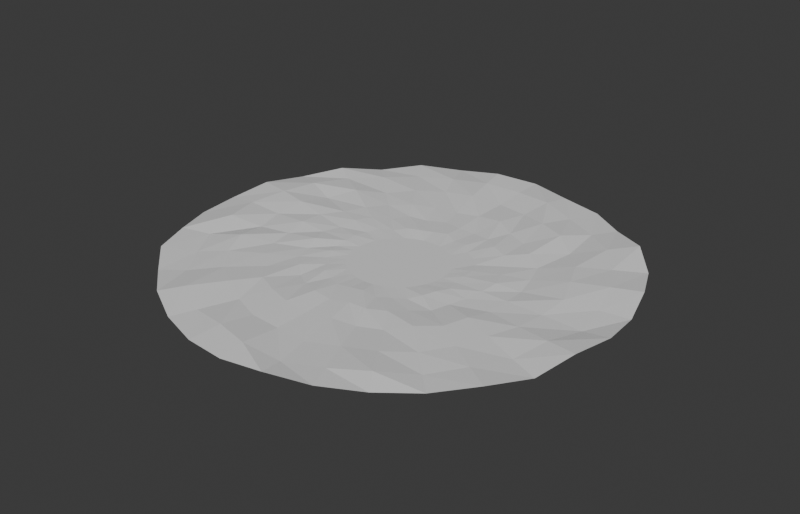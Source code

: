 # Source: Ruin_Terrain_Ground_A.blend  (saved by Blender 5.2.45; exported with 4.5.12 LTS)
import bpy
from mathutils import Matrix  # noqa: F401  (used for matrix-valued properties, if any)

bpy.ops.wm.read_factory_settings(use_empty=True)
scene = bpy.context.scene
scene.name = 'Scene'

# ---- collections
col_collection = bpy.data.collections.new('Collection'); scene.collection.children.link(col_collection)

# ---- materials (node trees are filled in below, after node groups)
mat_m_base = bpy.data.materials.new('M_Base')
mat_m_base.diffuse_color = (0.62, 0.58, 0.52, 1.0)
mat_m_accent = bpy.data.materials.new('M_Accent')
mat_m_accent.diffuse_color = (0.4, 0.55, 0.3, 1.0)
mat_m_emit = bpy.data.materials.new('M_Emit')
mat_m_emit.diffuse_color = (1.0, 0.55, 0.1, 1.0)
mat_m_struct = bpy.data.materials.new('M_Struct')
mat_m_struct.diffuse_color = (0.3, 0.25, 0.22, 1.0)

# ---- material node trees
mat_m_base.use_nodes = True; mat_m_base.node_tree.nodes.clear()
_N = mat_m_base.node_tree.nodes; _L = mat_m_base.node_tree.links
n0 = _N.new('ShaderNodeBsdfPrincipled'); n0.name = 'Principled BSDF'; n0.location = (-200, 100)
n0.inputs[10].default_value = 0.005
n1 = _N.new('ShaderNodeOutputMaterial'); n1.name = 'Material Output'; n1.location = (200, 100)
_L.new(n0.outputs[0], n1.inputs[0])
n1.is_active_output = True
mat_m_accent.use_nodes = True; mat_m_accent.node_tree.nodes.clear()
_N = mat_m_accent.node_tree.nodes; _L = mat_m_accent.node_tree.links
n0 = _N.new('ShaderNodeBsdfPrincipled'); n0.name = 'Principled BSDF'; n0.location = (-200, 100)
n0.inputs[10].default_value = 0.005
n1 = _N.new('ShaderNodeOutputMaterial'); n1.name = 'Material Output'; n1.location = (200, 100)
_L.new(n0.outputs[0], n1.inputs[0])
n1.is_active_output = True
mat_m_emit.use_nodes = True; mat_m_emit.node_tree.nodes.clear()
_N = mat_m_emit.node_tree.nodes; _L = mat_m_emit.node_tree.links
n0 = _N.new('ShaderNodeBsdfPrincipled'); n0.name = 'Principled BSDF'; n0.location = (-200, 100)
n0.inputs[10].default_value = 0.005
n1 = _N.new('ShaderNodeOutputMaterial'); n1.name = 'Material Output'; n1.location = (200, 100)
_L.new(n0.outputs[0], n1.inputs[0])
n1.is_active_output = True
mat_m_struct.use_nodes = True; mat_m_struct.node_tree.nodes.clear()
_N = mat_m_struct.node_tree.nodes; _L = mat_m_struct.node_tree.links
n0 = _N.new('ShaderNodeBsdfPrincipled'); n0.name = 'Principled BSDF'; n0.location = (-200, 100)
n0.inputs[10].default_value = 0.005
n1 = _N.new('ShaderNodeOutputMaterial'); n1.name = 'Material Output'; n1.location = (200, 100)
_L.new(n0.outputs[0], n1.inputs[0])
n1.is_active_output = True

# ---- world
world_world = bpy.data.worlds.new('World'); scene.world = world_world
world_world.use_nodes = True; world_world.node_tree.nodes.clear()
_N = world_world.node_tree.nodes; _L = world_world.node_tree.links
n0 = _N.new('ShaderNodeOutputWorld'); n0.name = 'World Output'; n0.location = (200, 100)
n1 = _N.new('ShaderNodeBackground'); n1.name = 'Background'; n1.location = (-200, 100)
n1.inputs[0].default_value = (0.05088, 0.05088, 0.05088, 1.0)
_L.new(n1.outputs[0], n0.inputs[0])
n0.is_active_output = True
world_world.color = (0.05088, 0.05088, 0.05088)
world_world.sun_shadow_jitter_overblur = 0.0

# ---- meshes
me_ruin_terrain_ground_a = bpy.data.meshes.new('Ruin_Terrain_Ground_A')
me_ruin_terrain_ground_a.from_pydata([(0.0, 0.0, 0.0), (14.0, 0.0, 0.0), (13.73, 2.731, 0.0), (12.93, 5.358, 0.0), (11.64, 7.778, 0.0), (9.899, 9.899, 0.0), (7.778, 11.64, 0.0), (5.358, 12.93, 0.0), (2.731, 13.73, 0.0), (8.573e-16, 14.0, 0.0), (-2.731, 13.73, 0.0), (-5.358, 12.93, 0.0), (-7.778, 11.64, 0.0), (-9.899, 9.899, 0.0), (-11.64, 7.778, 0.0), (-12.93, 5.358, 0.0), (-13.73, 2.731, 0.0), (-14.0, 1.715e-15, 0.0), (-13.73, -2.731, 0.0), (-12.93, -5.358, 0.0), (-11.64, -7.778, 0.0), (-9.899, -9.899, 0.0), (-7.778, -11.64, 0.0), (-5.358, -12.93, 0.0), (-2.731, -13.73, 0.0), (-2.572e-15, -14.0, 0.0), (2.731, -13.73, 0.0), (5.358, -12.93, 0.0), (7.778, -11.64, 0.0), (9.899, -9.899, 0.0), (11.64, -7.778, 0.0), (12.93, -5.358, 0.0), (13.73, -2.731, 0.0), (20.0, 0.0, 0.0), (19.62, 3.902, 0.0), (18.48, 7.654, 0.0), (16.63, 11.11, 0.0), (14.14, 14.14, 0.0), (11.11, 16.63, 0.0), (7.654, 18.48, 0.0), (3.902, 19.62, 0.0), (1.225e-15, 20.0, 0.0), (-3.902, 19.62, 0.0), (-7.654, 18.48, 0.0), (-11.11, 16.63, 0.0), (-14.14, 14.14, 0.0), (-16.63, 11.11, 0.0), (-18.48, 7.654, 0.0), (-19.62, 3.902, 0.0), (-20.0, 2.449e-15, 0.0), (-19.62, -3.902, 0.0), (-18.48, -7.654, 0.0), (-16.63, -11.11, 0.0), (-14.14, -14.14, 0.0), (-11.11, -16.63, 0.0), (-7.654, -18.48, 0.0), (-3.902, -19.62, 0.0), (-3.674e-15, -20.0, 0.0), (3.902, -19.62, 0.0), (7.654, -18.48, 0.0), (11.11, -16.63, 0.0), (14.14, -14.14, 0.0), (16.63, -11.11, 0.0), (18.48, -7.654, 0.0), (19.62, -3.902, 0.0), (26.95, 0.0, 0.2831), (26.2, 5.212, 0.5691), (25.5, 10.56, 0.4685), (23.3, 15.57, 0.05071), (19.66, 19.66, 0.03278), (14.87, 22.26, 0.06107), (11.09, 26.77, 0.3712), (5.301, 26.65, 0.1082), (1.797e-15, 29.34, 0.5486), (-5.402, 27.16, 0.5046), (-10.19, 24.61, 0.8535), (-15.21, 22.76, 0.7505), (-18.99, 18.99, 0.1261), (-24.07, 16.08, 0.2697), (-26.09, 10.81, 0.158), (-27.09, 5.388, 0.5586), (-26.69, 3.268e-15, 0.4789), (-26.6, -5.29, 0.05211), (-25.67, -10.63, 0.5949), (-23.49, -15.7, 0.2747), (-19.37, -19.37, 0.3962), (-15.89, -23.78, 0.6945), (-10.8, -26.07, 0.2134), (-5.682, -28.57, 0.4592), (-5.027e-15, -27.36, 0.6377), (5.239, -26.34, 0.857), (11.01, -26.58, 0.3656), (15.54, -23.25, 0.1329), (20.16, -20.16, 0.03428), (23.46, -15.68, 0.6685), (25.35, -10.5, 0.7654), (27.74, -5.518, 0.6079), (37.87, 0.0, 0.7058), (38.58, 7.674, 1.022), (35.56, 14.73, 0.577), (32.1, 21.45, 0.07384), (27.92, 27.92, 0.7876), (20.75, 31.06, 1.0), (14.74, 35.57, 0.4696), (7.391, 37.16, 0.02746), (2.256e-15, 36.85, 0.2045), (-7.57, 38.06, 0.07176), (-14.25, 34.41, 0.1574), (-21.73, 32.52, 0.4758), (-26.76, 26.76, 0.09808), (-32.55, 21.75, 0.6687), (-36.12, 14.96, 0.9972), (-37.02, 7.364, 0.3389), (-39.15, 4.795e-15, 0.4367), (-36.24, -7.209, 1.166), (-34.36, -14.23, 0.2145), (-31.56, -21.09, 0.284), (-26.37, -26.37, 0.717), (-20.98, -31.39, 0.004983), (-14.62, -35.29, 0.4494), (-7.525, -37.83, 1.16), (-7.045e-15, -38.35, 0.6274), (7.152, -35.96, 0.823), (14.86, -35.88, 1.095), (21.61, -32.34, 1.064), (26.66, -26.66, 0.4776), (31.93, -21.34, 0.126), (33.91, -14.05, 0.07576), (36.28, -7.216, 0.2541), (48.66, 0.0, 0.5538), (48.01, 9.55, 0.0003799), (45.82, 18.98, 0.1652), (42.51, 28.4, 0.04153), (34.61, 34.61, 1.0), (27.52, 41.19, 0.4108), (18.7, 45.15, 0.5931), (10.04, 50.49, 1.383), (3.059e-15, 49.95, 0.7589), (-9.522, 47.87, 0.1399), (-18.86, 45.54, 0.558), (-27.21, 40.73, 1.35), (-36.31, 36.31, 0.03761), (-40.69, 27.19, 0.8603), (-44.88, 18.59, 0.8846), (-50.45, 10.03, 0.8601), (-50.59, 6.195e-15, 1.406), (-48.65, -9.676, 0.4252), (-46.95, -19.45, 0.272), (-42.27, -28.24, 0.8674), (-34.77, -34.77, 0.5369), (-28.59, -42.78, 1.322), (-19.49, -47.04, 1.389), (-9.895, -49.75, 1.333), (-9.195e-15, -50.05, 0.3693), (9.479, -47.65, 0.5791), (18.88, -45.58, 0.0455), (28.1, -42.05, 0.4221), (35.24, -35.24, 1.558), (42.79, -28.59, 1.526), (45.82, -18.98, 1.555), (48.24, -9.595, 0.359), (63.11, 0.0, 0.4148), (63.95, 12.72, 1.316), (59.07, 24.47, 1.772), (53.96, 36.06, 1.377), (45.6, 45.6, 0.1788), (36.03, 53.92, 1.918), (24.47, 59.07, 1.582), (12.66, 63.62, 0.3764), (3.974e-15, 64.9, 0.7011), (-12.42, 62.46, 2.049), (-25.0, 60.37, 0.8464), (-35.01, 52.39, 1.528), (-44.51, 44.51, 0.2679), (-53.98, 36.07, 1.908), (-60.03, 24.87, 0.3082), (-63.23, 12.58, 2.067), (-64.15, 7.856e-15, 0.7389), (-61.34, -12.2, 0.2762), (-59.54, -24.66, 2.047), (-54.3, -36.28, 1.11), (-46.04, -46.04, 0.9147), (-35.07, -52.49, 1.742), (-24.25, -58.55, 0.531), (-12.54, -63.02, 0.5072), (-1.171e-14, -63.76, 0.5469), (12.73, -63.98, 0.2764), (24.44, -59.01, 0.746), (36.23, -54.22, 1.23), (46.14, -46.14, 0.8869), (53.29, -35.61, 1.058), (57.79, -23.94, 1.104), (61.84, -12.3, 0.928), (78.9, 0.0, 0.01018), (76.42, 15.2, 0.4461), (72.22, 29.91, 1.877), (64.9, 43.37, 0.8438), (55.76, 55.76, 1.438), (43.43, 65.01, 0.2747), (29.59, 71.44, 0.6432), (15.22, 76.52, 1.999), (4.824e-15, 78.78, 1.454), (-15.18, 76.33, 2.362), (-29.86, 72.08, 1.586), (-43.66, 65.34, 1.326), (-55.22, 55.22, 1.171), (-65.96, 44.07, 1.237), (-73.11, 30.28, 1.81), (-75.79, 15.08, 2.439), (-79.33, 9.715e-15, 1.448), (-75.43, -15.0, 2.174), (-71.9, -29.78, 0.3148), (-64.21, -42.9, 0.1878), (-55.51, -55.51, 0.1893), (-44.0, -65.84, 2.029), (-30.1, -72.66, 0.3998), (-15.01, -75.45, 1.709), (-1.459e-14, -79.4, 2.285), (15.48, -77.83, 0.5684), (29.83, -72.03, 1.031), (43.89, -65.68, 2.562), (55.01, -55.01, 0.418), (64.45, -43.07, 1.335), (71.56, -29.64, 0.5067), (75.09, -14.94, 1.869), (89.82, 0.0, 1.662), (87.77, 17.46, 0.05425), (83.18, 34.46, 1.872), (76.04, 50.81, 0.1929), (64.64, 64.64, 2.365), (49.61, 74.25, 0.3143), (34.76, 83.92, 0.1188), (17.34, 87.18, 0.8113), (5.586e-15, 91.23, 1.267), (-17.42, 87.56, 2.457), (-34.92, 84.31, 0.4481), (-50.34, 75.33, 1.712), (-62.7, 62.7, 0.2684), (-74.65, 49.88, 2.065), (-84.36, 34.94, 0.2172), (-89.16, 17.73, 1.903), (-91.07, 1.115e-14, 0.2512), (-89.34, -17.77, 0.1999), (-82.7, -34.26, 1.361), (-75.9, -50.71, 1.659), (-62.85, -62.85, 0.8036), (-49.57, -74.18, 1.581), (-34.05, -82.21, 0.3284), (-17.38, -87.39, 0.1511), (-1.643e-14, -89.42, 0.936), (17.44, -87.65, 2.278), (34.07, -82.26, 1.5), (49.2, -73.63, 1.041), (62.61, -62.61, 0.7513), (74.96, -50.09, 2.199), (83.08, -34.41, 0.5684), (87.11, -17.33, 2.804)], [], [(0, 1, 2), (0, 2, 3), (0, 3, 4), (0, 4, 5), (0, 5, 6), (0, 6, 7), (0, 7, 8), (0, 8, 9), (0, 9, 10), (0, 10, 11), (0, 11, 12), (0, 12, 13), (0, 13, 14), (0, 14, 15), (0, 15, 16), (0, 16, 17), (0, 17, 18), (0, 18, 19), (0, 19, 20), (0, 20, 21), (0, 21, 22), (0, 22, 23), (0, 23, 24), (0, 24, 25), (0, 25, 26), (0, 26, 27), (0, 27, 28), (0, 28, 29), (0, 29, 30), (0, 30, 31), (0, 31, 32), (0, 32, 1), (1, 33, 34), (1, 34, 2), (2, 34, 35), (2, 35, 3), (3, 35, 36), (3, 36, 4), (4, 36, 37), (4, 37, 5), (5, 37, 38), (5, 38, 6), (6, 38, 39), (6, 39, 7), (7, 39, 40), (7, 40, 8), (8, 40, 41), (8, 41, 9), (9, 41, 42), (9, 42, 10), (10, 42, 43), (10, 43, 11), (11, 43, 44), (11, 44, 12), (12, 44, 45), (12, 45, 13), (13, 45, 46), (13, 46, 14), (14, 46, 47), (14, 47, 15), (15, 47, 48), (15, 48, 16), (16, 48, 49), (16, 49, 17), (17, 49, 50), (17, 50, 18), (18, 50, 51), (18, 51, 19), (19, 51, 52), (19, 52, 20), (20, 52, 53), (20, 53, 21), (21, 53, 54), (21, 54, 22), (22, 54, 55), (22, 55, 23), (23, 55, 56), (23, 56, 24), (24, 56, 57), (24, 57, 25), (25, 57, 58), (25, 58, 26), (26, 58, 59), (26, 59, 27), (27, 59, 60), (27, 60, 28), (28, 60, 61), (28, 61, 29), (29, 61, 62), (29, 62, 30), (30, 62, 63), (30, 63, 31), (31, 63, 64), (31, 64, 32), (32, 64, 33), (32, 33, 1), (33, 65, 66), (33, 66, 34), (34, 66, 67), (34, 67, 35), (35, 67, 68), (35, 68, 36), (36, 68, 69), (36, 69, 37), (37, 69, 70), (37, 70, 38), (38, 70, 71), (38, 71, 39), (39, 71, 72), (39, 72, 40), (40, 72, 73), (40, 73, 41), (41, 73, 74), (41, 74, 42), (42, 74, 75), (42, 75, 43), (43, 75, 76), (43, 76, 44), (44, 76, 77), (44, 77, 45), (45, 77, 78), (45, 78, 46), (46, 78, 79), (46, 79, 47), (47, 79, 80), (47, 80, 48), (48, 80, 81), (48, 81, 49), (49, 81, 82), (49, 82, 50), (50, 82, 83), (50, 83, 51), (51, 83, 84), (51, 84, 52), (52, 84, 85), (52, 85, 53), (53, 85, 86), (53, 86, 54), (54, 86, 87), (54, 87, 55), (55, 87, 88), (55, 88, 56), (56, 88, 89), (56, 89, 57), (57, 89, 90), (57, 90, 58), (58, 90, 91), (58, 91, 59), (59, 91, 92), (59, 92, 60), (60, 92, 93), (60, 93, 61), (61, 93, 94), (61, 94, 62), (62, 94, 95), (62, 95, 63), (63, 95, 96), (63, 96, 64), (64, 96, 65), (64, 65, 33), (65, 97, 98), (65, 98, 66), (66, 98, 99), (66, 99, 67), (67, 99, 100), (67, 100, 68), (68, 100, 101), (68, 101, 69), (69, 101, 102), (69, 102, 70), (70, 102, 103), (70, 103, 71), (71, 103, 104), (71, 104, 72), (72, 104, 105), (72, 105, 73), (73, 105, 106), (73, 106, 74), (74, 106, 107), (74, 107, 75), (75, 107, 108), (75, 108, 76), (76, 108, 109), (76, 109, 77), (77, 109, 110), (77, 110, 78), (78, 110, 111), (78, 111, 79), (79, 111, 112), (79, 112, 80), (80, 112, 113), (80, 113, 81), (81, 113, 114), (81, 114, 82), (82, 114, 115), (82, 115, 83), (83, 115, 116), (83, 116, 84), (84, 116, 117), (84, 117, 85), (85, 117, 118), (85, 118, 86), (86, 118, 119), (86, 119, 87), (87, 119, 120), (87, 120, 88), (88, 120, 121), (88, 121, 89), (89, 121, 122), (89, 122, 90), (90, 122, 123), (90, 123, 91), (91, 123, 124), (91, 124, 92), (92, 124, 125), (92, 125, 93), (93, 125, 126), (93, 126, 94), (94, 126, 127), (94, 127, 95), (95, 127, 128), (95, 128, 96), (96, 128, 97), (96, 97, 65), (97, 129, 130), (97, 130, 98), (98, 130, 131), (98, 131, 99), (99, 131, 132), (99, 132, 100), (100, 132, 133), (100, 133, 101), (101, 133, 134), (101, 134, 102), (102, 134, 135), (102, 135, 103), (103, 135, 136), (103, 136, 104), (104, 136, 137), (104, 137, 105), (105, 137, 138), (105, 138, 106), (106, 138, 139), (106, 139, 107), (107, 139, 140), (107, 140, 108), (108, 140, 141), (108, 141, 109), (109, 141, 142), (109, 142, 110), (110, 142, 143), (110, 143, 111), (111, 143, 144), (111, 144, 112), (112, 144, 145), (112, 145, 113), (113, 145, 146), (113, 146, 114), (114, 146, 147), (114, 147, 115), (115, 147, 148), (115, 148, 116), (116, 148, 149), (116, 149, 117), (117, 149, 150), (117, 150, 118), (118, 150, 151), (118, 151, 119), (119, 151, 152), (119, 152, 120), (120, 152, 153), (120, 153, 121), (121, 153, 154), (121, 154, 122), (122, 154, 155), (122, 155, 123), (123, 155, 156), (123, 156, 124), (124, 156, 157), (124, 157, 125), (125, 157, 158), (125, 158, 126), (126, 158, 159), (126, 159, 127), (127, 159, 160), (127, 160, 128), (128, 160, 129), (128, 129, 97), (129, 161, 162), (129, 162, 130), (130, 162, 163), (130, 163, 131), (131, 163, 164), (131, 164, 132), (132, 164, 165), (132, 165, 133), (133, 165, 166), (133, 166, 134), (134, 166, 167), (134, 167, 135), (135, 167, 168), (135, 168, 136), (136, 168, 169), (136, 169, 137), (137, 169, 170), (137, 170, 138), (138, 170, 171), (138, 171, 139), (139, 171, 172), (139, 172, 140), (140, 172, 173), (140, 173, 141), (141, 173, 174), (141, 174, 142), (142, 174, 175), (142, 175, 143), (143, 175, 176), (143, 176, 144), (144, 176, 177), (144, 177, 145), (145, 177, 178), (145, 178, 146), (146, 178, 179), (146, 179, 147), (147, 179, 180), (147, 180, 148), (148, 180, 181), (148, 181, 149), (149, 181, 182), (149, 182, 150), (150, 182, 183), (150, 183, 151), (151, 183, 184), (151, 184, 152), (152, 184, 185), (152, 185, 153), (153, 185, 186), (153, 186, 154), (154, 186, 187), (154, 187, 155), (155, 187, 188), (155, 188, 156), (156, 188, 189), (156, 189, 157), (157, 189, 190), (157, 190, 158), (158, 190, 191), (158, 191, 159), (159, 191, 192), (159, 192, 160), (160, 192, 161), (160, 161, 129), (161, 193, 194), (161, 194, 162), (162, 194, 195), (162, 195, 163), (163, 195, 196), (163, 196, 164), (164, 196, 197), (164, 197, 165), (165, 197, 198), (165, 198, 166), (166, 198, 199), (166, 199, 167), (167, 199, 200), (167, 200, 168), (168, 200, 201), (168, 201, 169), (169, 201, 202), (169, 202, 170), (170, 202, 203), (170, 203, 171), (171, 203, 204), (171, 204, 172), (172, 204, 205), (172, 205, 173), (173, 205, 206), (173, 206, 174), (174, 206, 207), (174, 207, 175), (175, 207, 208), (175, 208, 176), (176, 208, 209), (176, 209, 177), (177, 209, 210), (177, 210, 178), (178, 210, 211), (178, 211, 179), (179, 211, 212), (179, 212, 180), (180, 212, 213), (180, 213, 181), (181, 213, 214), (181, 214, 182), (182, 214, 215), (182, 215, 183), (183, 215, 216), (183, 216, 184), (184, 216, 217), (184, 217, 185), (185, 217, 218), (185, 218, 186), (186, 218, 219), (186, 219, 187), (187, 219, 220), (187, 220, 188), (188, 220, 221), (188, 221, 189), (189, 221, 222), (189, 222, 190), (190, 222, 223), (190, 223, 191), (191, 223, 224), (191, 224, 192), (192, 224, 193), (192, 193, 161), (193, 225, 226), (193, 226, 194), (194, 226, 227), (194, 227, 195), (195, 227, 228), (195, 228, 196), (196, 228, 229), (196, 229, 197), (197, 229, 230), (197, 230, 198), (198, 230, 231), (198, 231, 199), (199, 231, 232), (199, 232, 200), (200, 232, 233), (200, 233, 201), (201, 233, 234), (201, 234, 202), (202, 234, 235), (202, 235, 203), (203, 235, 236), (203, 236, 204), (204, 236, 237), (204, 237, 205), (205, 237, 238), (205, 238, 206), (206, 238, 239), (206, 239, 207), (207, 239, 240), (207, 240, 208), (208, 240, 241), (208, 241, 209), (209, 241, 242), (209, 242, 210), (210, 242, 243), (210, 243, 211), (211, 243, 244), (211, 244, 212), (212, 244, 245), (212, 245, 213), (213, 245, 246), (213, 246, 214), (214, 246, 247), (214, 247, 215), (215, 247, 248), (215, 248, 216), (216, 248, 249), (216, 249, 217), (217, 249, 250), (217, 250, 218), (218, 250, 251), (218, 251, 219), (219, 251, 252), (219, 252, 220), (220, 252, 253), (220, 253, 221), (221, 253, 254), (221, 254, 222), (222, 254, 255), (222, 255, 223), (223, 255, 256), (223, 256, 224), (224, 256, 225), (224, 225, 193)])
me_ruin_terrain_ground_a.polygons.foreach_set('material_index', [0, 0, 0, 0, 0, 0, 0, 0, 0, 0, 0, 0, 0, 0, 0, 0, 0, 0, 0, 0, 0, 0, 0, 0, 0, 0, 0, 0, 0, 0, 0, 0, 0, 0, 0, 0, 0, 0, 0, 0, 0, 0, 0, 0, 0, 0, 0, 0, 1, 1, 0, 0, 0, 0, 0, 0, 0, 0, 1, 1, 1, 1, 1, 1, 1, 1, 0, 0, 1, 1, 1, 1, 1, 1, 0, 0, 0, 0, 0, 0, 1, 1, 1, 1, 1, 1, 0, 0, 1, 1, 0, 0, 1, 1, 0, 0, 0, 0, 0, 0, 1, 1, 0, 0, 1, 1, 0, 0, 1, 1, 0, 0, 0, 0, 0, 0, 1, 1, 0, 0, 1, 1, 1, 1, 1, 1, 0, 0, 1, 1, 1, 1, 1, 1, 1, 1, 0, 0, 0, 0, 0, 0, 0, 0, 0, 0, 0, 0, 0, 0, 1, 1, 0, 0, 1, 1, 0, 0, 0, 0, 1, 1, 0, 0, 0, 0, 0, 0, 0, 0, 0, 0, 1, 1, 0, 0, 0, 0, 0, 0, 0, 0, 0, 0, 0, 0, 0, 0, 0, 0, 0, 0, 1, 1, 1, 1, 1, 1, 0, 0, 1, 1, 0, 0, 0, 0, 0, 0, 0, 0, 0, 0, 0, 0, 1, 1, 0, 0, 0, 0, 0, 0, 0, 0, 0, 0, 1, 1, 0, 0, 1, 1, 1, 1, 1, 1, 0, 0, 1, 1, 0, 0, 0, 0, 0, 0, 0, 0, 0, 0, 0, 0, 0, 0, 0, 0, 0, 0, 1, 1, 1, 1, 1, 1, 0, 0, 1, 1, 0, 0, 1, 1, 1, 1, 1, 1, 0, 0, 0, 0, 0, 0, 1, 1, 0, 0, 0, 0, 0, 0, 1, 1, 0, 0, 1, 1, 0, 0, 0, 0, 1, 1, 0, 0, 0, 0, 0, 0, 0, 0, 1, 1, 1, 1, 0, 0, 1, 1, 0, 0, 1, 1, 0, 0, 0, 0, 1, 1, 0, 0, 0, 0, 0, 0, 0, 0, 1, 1, 0, 0, 0, 0, 1, 1, 1, 1, 0, 0, 0, 0, 1, 1, 1, 1, 1, 1, 1, 1, 0, 0, 1, 1, 0, 0, 0, 0, 1, 1, 0, 0, 0, 0, 0, 0, 1, 1, 0, 0, 0, 0, 0, 0, 0, 0, 0, 0, 0, 0, 1, 1, 1, 1, 1, 1, 0, 0, 1, 1, 0, 0, 1, 1, 1, 1, 0, 0, 1, 1, 0, 0, 0, 0, 0, 0, 0, 0, 0, 0, 0, 0, 0, 0, 0, 0, 0, 0, 1, 1, 0, 0, 0, 0, 0, 0, 0, 0, 1, 1, 1, 1, 0, 0, 1, 1, 0, 0, 1, 1, 1, 1, 0, 0, 0, 0, 1, 1, 0, 0, 1, 1, 0, 0, 0, 0, 1, 1, 1, 1, 1, 1, 0, 0, 0, 0, 1, 1, 0, 0, 0, 0])
me_ruin_terrain_ground_a.materials.append(mat_m_base)
me_ruin_terrain_ground_a.materials.append(mat_m_accent)
me_ruin_terrain_ground_a.materials.append(mat_m_emit)
me_ruin_terrain_ground_a.materials.append(mat_m_struct)
me_ruin_terrain_ground_a.update()

# ---- objects
ob_ruin_terrain_ground_a = bpy.data.objects.new('Ruin_Terrain_Ground_A', me_ruin_terrain_ground_a)

# ---- transforms, parenting, visibility, modifiers, constraints
ob_ruin_terrain_ground_a.location = (0.0, 0.0, 0.0)

# ---- collection membership
scene.collection.objects.link(ob_ruin_terrain_ground_a)

# ---- scene / render settings (as saved in the file)
scene.frame_start = 1; scene.frame_end = 250; scene.frame_set(1)
scene.render.engine = 'BLENDER_EEVEE_NEXT'
scene.render.resolution_x = 1400
scene.render.resolution_y = 900
scene.render.bake_bias = 0.0
scene.render.bake_samples = 0
scene.render.compositor_device = 'GPU'
scene.eevee.use_volume_custom_range = False
scene.eevee.fast_gi_thickness_near = 0.1
scene.eevee.fast_gi_thickness_far = 0.0
scene.eevee.ray_tracing_options.screen_trace_thickness = 0.1
bpy.context.view_layer.update()

# ---- added for rendering (the .blend has no active camera and no usable light): camera, sun
cam_auto = bpy.data.cameras.new('AutoCamera')
cam_auto.lens = 50.0
cam_auto.sensor_width = 36.0
cam_auto.clip_end = 4151.35
ob_auto_camera = bpy.data.objects.new('AutoCamera', cam_auto)
scene.collection.objects.link(ob_auto_camera)
ob_auto_camera.location = (235.921, -282.945, 190.638)
ob_auto_camera.rotation_euler = (1.09748, -7.21219e-08, 0.694738)
scene.camera = ob_auto_camera
light_auto_sun = bpy.data.lights.new('AutoSun', 'SUN')
light_auto_sun.energy = 3.0
light_auto_sun.angle = 0.0523599
ob_auto_sun = bpy.data.objects.new('AutoSun', light_auto_sun)
scene.collection.objects.link(ob_auto_sun)
ob_auto_sun.rotation_euler = (0.872665, 0.174533, 0.523599)
bpy.context.view_layer.update()
